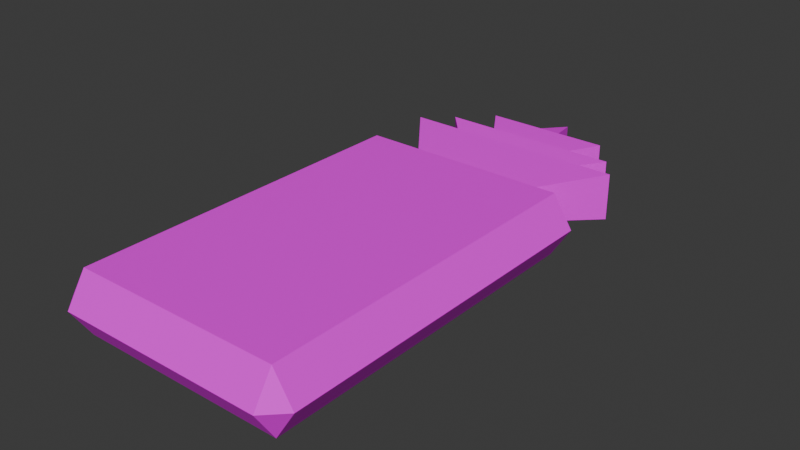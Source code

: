 # Source: FloatyPineapple01.blend  (saved by Blender 4.3.32; exported with 4.5.12 LTS)
import bpy
from mathutils import Matrix  # noqa: F401  (used for matrix-valued properties, if any)

bpy.ops.wm.read_factory_settings(use_empty=True)
scene = bpy.context.scene
scene.name = 'Scene'

# ---- collections
col_collection = bpy.data.collections.new('Collection'); scene.collection.children.link(col_collection)

# ---- images (referenced by path relative to the original .blend; pixels are not part of the script)
import os
ASSET_DIR = os.environ.get("B2B_ASSET_DIR", "")  # directory of the original .blend (textures are referenced by path, not embedded)
HERE = os.path.dirname(os.path.abspath(__file__))  # packed textures are extracted next to this script under _unpacked/

def load_image(name, relpath, width, height, colorspace="sRGB"):
    """Load a texture the original file referenced (path relative to the .blend, or extracted next to this script)."""
    p = next((c for c in (os.path.join(HERE, relpath), os.path.join(ASSET_DIR, relpath)) if relpath and os.path.exists(c)), "")
    if p:
        img = bpy.data.images.load(p, check_existing=True)
        img.name = name
    else:  # same state as the original file: an image datablock whose file is absent (Cycles renders it pink)
        img = bpy.data.images.new(name, width, height)
        img.source = "FILE"
        img.filepath = "//" + (relpath or name)
    img.colorspace_settings.name = colorspace
    return img
img_floatypineapple01_a_jpg_001 = load_image('FloatyPineapple01_a.jpg.001', 'FloatyPineapple01_a.jpg', 1024, 1024, 'sRGB')

# ---- materials (node trees are filled in below, after node groups)
mat_material = bpy.data.materials.new('Material')
mat_material.alpha_threshold = 0.0
mat_material.roughness = 0.5
mat_material.line_color = (0.0, 0.0, 0.0, 1.0)

# ---- material node trees
mat_material.use_nodes = True; mat_material.node_tree.nodes.clear()
_N = mat_material.node_tree.nodes; _L = mat_material.node_tree.links
n0 = _N.new('ShaderNodeOutputMaterial'); n0.name = 'Material Output'; n0.location = (300, 300)
n1 = _N.new('ShaderNodeBsdfPrincipled'); n1.name = 'Principled BSDF'; n1.location = (10, 300)
n1.inputs[3].default_value = 1.45
n1.inputs[13].default_value = 0.15
n2 = _N.new('ShaderNodeTexImage'); n2.name = 'Image Texture'; n2.location = (-280, 280)
n2.image = img_floatypineapple01_a_jpg_001
n2.interpolation = 'Closest'
_L.new(n1.outputs[0], n0.inputs[0])
_L.new(n2.outputs[0], n1.inputs[0])
n0.is_active_output = True

# ---- world
world_world = bpy.data.worlds.new('World'); scene.world = world_world
world_world.use_nodes = True; world_world.node_tree.nodes.clear()
_N = world_world.node_tree.nodes; _L = world_world.node_tree.links
n0 = _N.new('ShaderNodeOutputWorld'); n0.name = 'World Output'; n0.location = (300, 300)
n1 = _N.new('ShaderNodeBackground'); n1.name = 'Background'; n1.location = (10, 300)
n1.inputs[0].default_value = (0.05088, 0.05088, 0.05088, 1.0)
_L.new(n1.outputs[0], n0.inputs[0])
n0.is_active_output = True
world_world.color = (0.05088, 0.05088, 0.05088)
world_world.sun_shadow_jitter_overblur = 0.0

# ---- meshes
me_cube_001 = bpy.data.meshes.new('Cube.001')
me_cube_001.from_pydata([(-0.9252, -1.55, -0.275), (-0.9252, -1.725, 0.0), (-1.1, -1.55, 0.0), (-0.9252, -1.55, 0.275), (-0.9252, 1.55, -0.275), (-1.1, 1.55, 0.0), (-0.9252, 1.725, 0.0), (-0.9252, 1.55, 0.275), (0.9252, -1.55, -0.275), (1.1, -1.55, 0.0), (0.9252, -1.725, 0.0), (0.9252, -1.55, 0.275), (0.9252, 1.55, -0.275), (0.9252, 1.725, 0.0), (1.1, 1.55, 0.0), (0.9252, 1.55, 0.275), (-0.4613, 1.55, -0.1384), (-0.4613, 1.55, 0.1384), (-1.009, 2.268, -0.2076), (-1.009, 2.268, 0.2076), (0.4613, 1.55, -0.1384), (0.4613, 1.55, 0.1384), (1.009, 2.268, -0.2076), (1.009, 2.268, 0.2076), (-0.5519, 2.268, 0.1384), (-0.5519, 2.268, -0.1384), (0.5519, 2.268, -0.1384), (0.5519, 2.268, 0.1384), (-0.8147, 2.55, 0.173), (-0.8147, 2.55, -0.173), (0.8147, 2.55, -0.173), (0.8147, 2.55, 0.173), (-0.3692, 2.55, 0.1384), (-0.3692, 2.55, -0.1384), (0.3692, 2.55, -0.1384), (0.3692, 2.55, 0.1384), (-0.5685, 2.861, 0.1557), (-0.5685, 2.861, -0.1557), (0.5685, 2.861, -0.1557), (0.5685, 2.861, 0.1557), (-0.1152, 2.861, 0.1384), (-0.1152, 2.861, -0.1384), (0.1152, 2.861, -0.1384), (0.1152, 2.861, 0.1384), (0.0, 3.241, 0.0692), (0.0, 3.241, -0.0692), (0.0, 3.241, -0.0692), (0.0, 3.241, 0.0692)], [], [(15, 7, 3, 11), (0, 1, 2), (1, 3, 2), (4, 5, 6), (7, 6, 5), (8, 9, 10), (11, 10, 9), (12, 13, 14), (15, 14, 13), (4, 0, 2, 5), (3, 7, 5, 2), (12, 4, 6, 13), (7, 15, 13, 6), (8, 12, 14, 9), (15, 11, 9, 14), (0, 8, 10, 1), (11, 3, 1, 10), (4, 12, 8, 0), (16, 17, 19, 18), (22, 23, 21, 20), (18, 22, 20, 16), (23, 19, 17, 21), (26, 25, 29, 30), (24, 27, 31, 28), (25, 24, 28, 29), (27, 26, 30, 31), (35, 34, 38, 39), (34, 33, 37, 38), (32, 35, 39, 36), (33, 32, 36, 37), (40, 43, 47, 44), (37, 36, 39, 38), (29, 28, 31, 30), (18, 19, 23, 22), (45, 44, 47, 46), (41, 40, 44, 45), (43, 42, 46, 47), (42, 41, 45, 46)])
_uv = me_cube_001.uv_layers.new(name='UVMap')
_uv.uv.foreach_set('vector', [0.8594, 0.6319, 0.1328, 0.6319, 0.1422, 0.06156, 0.8647, 0.06156, 0.8672, 0.0625, 0.9062, 0.0, 1.0, 0.04167, 0.1001, 8.136e-05, 0.1422, 0.06156, 8.136e-05, 0.04132, 0.8594, 0.6354, 1.0, 0.6562, 0.8984, 0.6979, 0.1328, 0.6319, 0.09375, 0.6979, 0.0, 0.6528, 0.1422, 0.06156, 8.143e-05, 0.04132, 0.1001, 8.135e-05, 0.8647, 0.06156, 0.9079, -0.002396, 0.9999, 0.04121, 0.1328, 0.6354, 0.09375, 0.6979, 0.0, 0.6562, 0.8594, 0.6319, 1.0, 0.6528, 0.8984, 0.6944, 0.8594, 0.6354, 0.8672, 0.0625, 1.0, 0.04167, 1.0, 0.6562, 0.1422, 0.06156, 0.1328, 0.6319, 0.0, 0.6528, 8.136e-05, 0.04132, 0.1328, 0.6354, 0.8594, 0.6354, 0.8984, 0.6979, 0.09375, 0.6979, 0.1328, 0.6319, 0.8594, 0.6319, 0.8984, 0.6944, 0.09375, 0.6979, 0.1422, 0.06156, 0.1328, 0.6354, 0.0, 0.6562, 8.143e-05, 0.04132, 0.8594, 0.6319, 0.8647, 0.06156, 0.9999, 0.04121, 1.0, 0.6528, 0.8672, 0.0625, 0.1422, 0.06156, 0.1001, 8.135e-05, 0.9062, 0.0, 0.8647, 0.06156, 0.1422, 0.06156, 0.1001, 8.136e-05, 0.9079, -0.002396, 0.8594, 0.6354, 0.1328, 0.6354, 0.1422, 0.06156, 0.8672, 0.0625, 0.4766, 0.6979, 0.5391, 0.6979, 0.5547, 0.7951, 0.4609, 0.7951, 0.5547, 0.7951, 0.4609, 0.7951, 0.4766, 0.6979, 0.5391, 0.6979, 0.9453, 0.7951, 0.0625, 0.7951, 0.3047, 0.6979, 0.7109, 0.6979, 0.9453, 0.7951, 0.0625, 0.7951, 0.3047, 0.6979, 0.7109, 0.6979, 0.2031, 0.7951, 0.7812, 0.7951, 0.9219, 0.8646, 0.0625, 0.8646, 0.2031, 0.7951, 0.7812, 0.7951, 0.9219, 0.8646, 0.0625, 0.8646, 0.5547, 0.7951, 0.4453, 0.7951, 0.4219, 0.8646, 0.5781, 0.8646, 0.4453, 0.7951, 0.5547, 0.7951, 0.5781, 0.8646, 0.4219, 0.8646, 0.4609, 0.8646, 0.5781, 0.8646, 0.5859, 0.934, 0.4531, 0.934, 0.3047, 0.8646, 0.7266, 0.8646, 0.9141, 0.934, 0.1172, 0.934, 0.3047, 0.8646, 0.7266, 0.8646, 0.9141, 0.934, 0.1172, 0.934, 0.5781, 0.8646, 0.4609, 0.8646, 0.4531, 0.934, 0.5859, 0.934, 0.4531, 0.934, 0.5859, 0.934, 0.5234, 1.0, 0.5234, 1.0, 0.5703, 0.9479, 0.4688, 0.9479, 0.4688, 0.6979, 0.5703, 0.6979, 0.4688, 0.9479, 0.5703, 0.9479, 0.5703, 0.6979, 0.4688, 0.6979, 0.4688, 0.6979, 0.5703, 0.6979, 0.5703, 0.9479, 0.4688, 0.9479, 0.375, 0.25, 0.625, 0.25, 0.625, 0.5, 0.375, 0.5, 0.4688, 0.8646, 0.5625, 0.8646, 0.5391, 0.934, 0.4922, 0.934, 0.4688, 0.8646, 0.5625, 0.8646, 0.5391, 0.934, 0.4922, 0.934, 0.5859, 0.934, 0.4531, 0.934, 0.5234, 1.0, 0.5234, 1.0])
me_cube_001.materials.append(mat_material)
me_cube_001.update()

# ---- objects
ob_floatypineapple01 = bpy.data.objects.new('FloatyPineapple01', me_cube_001)

# ---- transforms, parenting, visibility, modifiers, constraints
ob_floatypineapple01.location = (0.0, 0.0, 0.0)

# ---- collection membership
col_collection.objects.link(ob_floatypineapple01)

# ---- scene / render settings (as saved in the file)
scene.frame_start = 1; scene.frame_end = 250; scene.frame_set(1)
scene.render.engine = 'BLENDER_EEVEE_NEXT'
bpy.context.view_layer.update()

# ---- added for rendering (the .blend has no active camera and no usable light): camera, sun
cam_auto = bpy.data.cameras.new('AutoCamera')
cam_auto.lens = 50.0
cam_auto.sensor_width = 36.0
cam_auto.clip_end = 1000.0
ob_auto_camera = bpy.data.objects.new('AutoCamera', cam_auto)
scene.collection.objects.link(ob_auto_camera)
ob_auto_camera.location = (5.05111, -5.3033, 4.04089)
ob_auto_camera.rotation_euler = (1.09748, -7.21219e-08, 0.694738)
scene.camera = ob_auto_camera
light_auto_sun = bpy.data.lights.new('AutoSun', 'SUN')
light_auto_sun.energy = 3.0
light_auto_sun.angle = 0.0523599
ob_auto_sun = bpy.data.objects.new('AutoSun', light_auto_sun)
scene.collection.objects.link(ob_auto_sun)
ob_auto_sun.rotation_euler = (0.872665, 0.174533, 0.523599)
bpy.context.view_layer.update()
